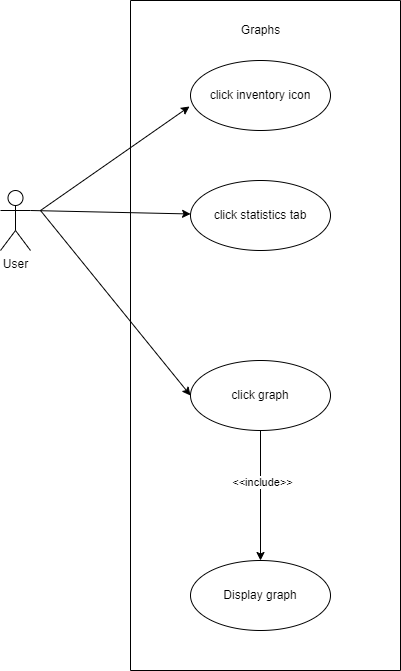

The diagram above was exported from draw.io. Its source (the exported page's mxGraphModel, read from the mxfile embedded in the PNG):
<mxGraphModel dx="752" dy="-707" grid="1" gridSize="10" guides="1" tooltips="1" connect="1" arrows="1" fold="1" page="1" pageScale="1" pageWidth="850" pageHeight="1100" math="0" shadow="0">
  <root>
    <mxCell id="0" />
    <mxCell id="1" parent="0" />
    <mxCell id="TbdwnV2M48tiNztwOMYK-1" value="User" style="shape=umlActor;verticalLabelPosition=bottom;verticalAlign=top;html=1;outlineConnect=0;" vertex="1" parent="1">
      <mxGeometry x="150" y="1640" width="30" height="60" as="geometry" />
    </mxCell>
    <mxCell id="TbdwnV2M48tiNztwOMYK-2" value="click inventory icon" style="ellipse;whiteSpace=wrap;html=1;" vertex="1" parent="1">
      <mxGeometry x="340" y="1510" width="140" height="70" as="geometry" />
    </mxCell>
    <mxCell id="TbdwnV2M48tiNztwOMYK-3" value="click statistics tab" style="ellipse;whiteSpace=wrap;html=1;" vertex="1" parent="1">
      <mxGeometry x="340" y="1630" width="140" height="70" as="geometry" />
    </mxCell>
    <mxCell id="TbdwnV2M48tiNztwOMYK-4" value="click graph" style="ellipse;whiteSpace=wrap;html=1;" vertex="1" parent="1">
      <mxGeometry x="340" y="1810" width="140" height="70" as="geometry" />
    </mxCell>
    <mxCell id="TbdwnV2M48tiNztwOMYK-5" value="Display graph" style="ellipse;whiteSpace=wrap;html=1;" vertex="1" parent="1">
      <mxGeometry x="340" y="2010" width="140" height="70" as="geometry" />
    </mxCell>
    <mxCell id="TbdwnV2M48tiNztwOMYK-8" value="" style="endArrow=classic;html=1;rounded=0;entryX=-0.007;entryY=0.657;entryDx=0;entryDy=0;entryPerimeter=0;" edge="1" parent="1" target="TbdwnV2M48tiNztwOMYK-2">
      <mxGeometry width="50" height="50" relative="1" as="geometry">
        <mxPoint x="190" y="1660" as="sourcePoint" />
        <mxPoint x="150" y="1750" as="targetPoint" />
      </mxGeometry>
    </mxCell>
    <mxCell id="TbdwnV2M48tiNztwOMYK-9" value="" style="endArrow=classic;html=1;rounded=0;exitX=1;exitY=0.3333333333333333;exitDx=0;exitDy=0;exitPerimeter=0;" edge="1" parent="1" source="TbdwnV2M48tiNztwOMYK-1" target="TbdwnV2M48tiNztwOMYK-3">
      <mxGeometry width="50" height="50" relative="1" as="geometry">
        <mxPoint x="190" y="1670" as="sourcePoint" />
        <mxPoint x="349.02" y="1535.9899999999998" as="targetPoint" />
      </mxGeometry>
    </mxCell>
    <mxCell id="TbdwnV2M48tiNztwOMYK-10" value="" style="endArrow=classic;html=1;rounded=0;entryX=0;entryY=0.5;entryDx=0;entryDy=0;" edge="1" parent="1" target="TbdwnV2M48tiNztwOMYK-4">
      <mxGeometry width="50" height="50" relative="1" as="geometry">
        <mxPoint x="190" y="1660" as="sourcePoint" />
        <mxPoint x="350.06606891514457" y="1673.4796971503292" as="targetPoint" />
      </mxGeometry>
    </mxCell>
    <mxCell id="TbdwnV2M48tiNztwOMYK-11" value="" style="endArrow=classic;html=1;rounded=0;exitX=0.5;exitY=1;exitDx=0;exitDy=0;entryX=0.5;entryY=0;entryDx=0;entryDy=0;" edge="1" parent="1" source="TbdwnV2M48tiNztwOMYK-4" target="TbdwnV2M48tiNztwOMYK-5">
      <mxGeometry width="50" height="50" relative="1" as="geometry">
        <mxPoint x="100" y="1920" as="sourcePoint" />
        <mxPoint x="150" y="1870" as="targetPoint" />
      </mxGeometry>
    </mxCell>
    <mxCell id="TbdwnV2M48tiNztwOMYK-12" value="&amp;lt;&amp;lt;include&amp;gt;&amp;gt;" style="edgeLabel;html=1;align=center;verticalAlign=middle;resizable=0;points=[];" vertex="1" connectable="0" parent="TbdwnV2M48tiNztwOMYK-11">
      <mxGeometry x="-0.2154" y="1" relative="1" as="geometry">
        <mxPoint as="offset" />
      </mxGeometry>
    </mxCell>
    <mxCell id="TbdwnV2M48tiNztwOMYK-13" value="Graphs" style="text;html=1;align=center;verticalAlign=middle;resizable=0;points=[];autosize=1;strokeColor=none;fillColor=none;" vertex="1" parent="1">
      <mxGeometry x="385" y="1470" width="50" height="20" as="geometry" />
    </mxCell>
    <mxCell id="TbdwnV2M48tiNztwOMYK-14" value="" style="swimlane;startSize=0;" vertex="1" parent="1">
      <mxGeometry x="280" y="1450" width="270" height="670" as="geometry" />
    </mxCell>
  </root>
</mxGraphModel>